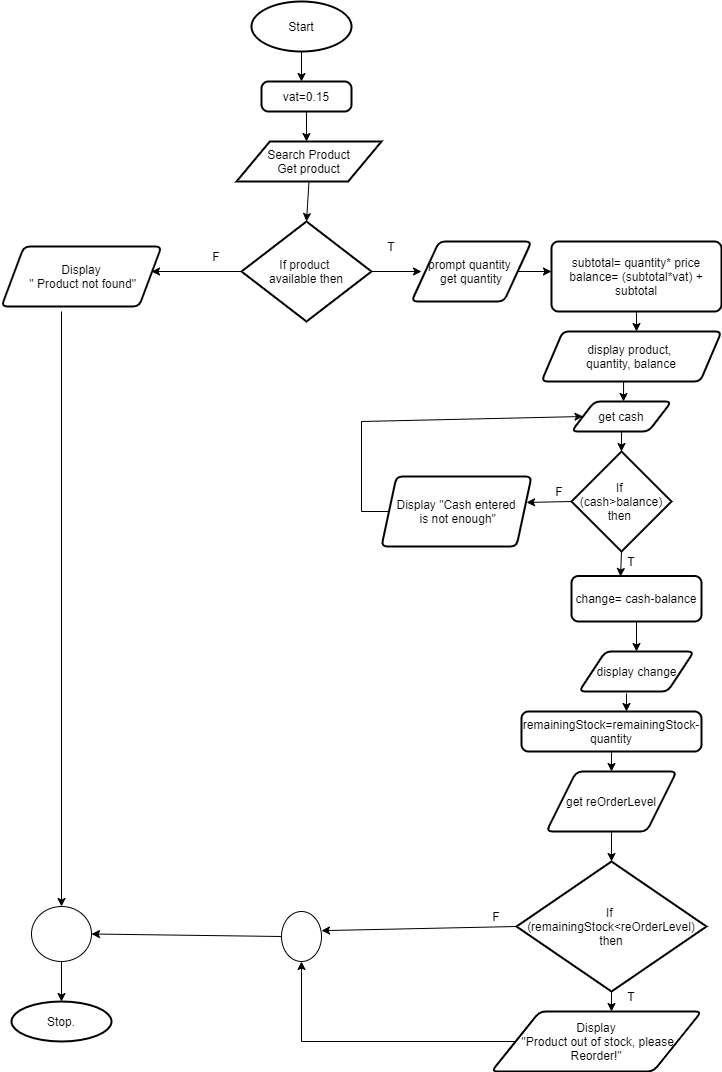

The diagram above was exported from draw.io. Its source (the exported page's mxGraphModel, read from the mxfile embedded in the PNG):
<mxGraphModel dx="868" dy="393" grid="1" gridSize="10" guides="1" tooltips="1" connect="1" arrows="1" fold="1" page="1" pageScale="1" pageWidth="827" pageHeight="1169" math="0" shadow="0">
  <root>
    <mxCell id="9wUODIyVG9er_FogKNhP-0" />
    <mxCell id="9wUODIyVG9er_FogKNhP-1" parent="9wUODIyVG9er_FogKNhP-0" />
    <mxCell id="9wUODIyVG9er_FogKNhP-2" value="Start" style="strokeWidth=2;html=1;shape=mxgraph.flowchart.start_2;whiteSpace=wrap;" parent="9wUODIyVG9er_FogKNhP-1" vertex="1">
      <mxGeometry x="350" y="10" width="100" height="50" as="geometry" />
    </mxCell>
    <mxCell id="9wUODIyVG9er_FogKNhP-3" value="" style="endArrow=classic;html=1;exitX=0.5;exitY=1;exitDx=0;exitDy=0;exitPerimeter=0;" parent="9wUODIyVG9er_FogKNhP-1" source="9wUODIyVG9er_FogKNhP-2" edge="1">
      <mxGeometry width="50" height="50" relative="1" as="geometry">
        <mxPoint x="390" y="170" as="sourcePoint" />
        <mxPoint x="400" y="90" as="targetPoint" />
      </mxGeometry>
    </mxCell>
    <mxCell id="9wUODIyVG9er_FogKNhP-4" value="vat=0.15" style="rounded=1;whiteSpace=wrap;html=1;absoluteArcSize=1;arcSize=14;strokeWidth=2;" parent="9wUODIyVG9er_FogKNhP-1" vertex="1">
      <mxGeometry x="360" y="90" width="90" height="30" as="geometry" />
    </mxCell>
    <mxCell id="9wUODIyVG9er_FogKNhP-5" value="" style="endArrow=classic;html=1;exitX=0.5;exitY=1;exitDx=0;exitDy=0;" parent="9wUODIyVG9er_FogKNhP-1" source="9wUODIyVG9er_FogKNhP-4" edge="1">
      <mxGeometry width="50" height="50" relative="1" as="geometry">
        <mxPoint x="390" y="170" as="sourcePoint" />
        <mxPoint x="405" y="150" as="targetPoint" />
      </mxGeometry>
    </mxCell>
    <mxCell id="9wUODIyVG9er_FogKNhP-6" value="Search Product&lt;br&gt;Get product" style="shape=parallelogram;html=1;strokeWidth=2;perimeter=parallelogramPerimeter;whiteSpace=wrap;rounded=1;arcSize=0;size=0.23;" parent="9wUODIyVG9er_FogKNhP-1" vertex="1">
      <mxGeometry x="335" y="150" width="145" height="40" as="geometry" />
    </mxCell>
    <mxCell id="9wUODIyVG9er_FogKNhP-8" value="" style="endArrow=classic;html=1;exitX=0.5;exitY=1;exitDx=0;exitDy=0;entryX=0.5;entryY=0;entryDx=0;entryDy=0;entryPerimeter=0;" parent="9wUODIyVG9er_FogKNhP-1" source="9wUODIyVG9er_FogKNhP-6" target="9wUODIyVG9er_FogKNhP-9" edge="1">
      <mxGeometry width="50" height="50" relative="1" as="geometry">
        <mxPoint x="470" y="170" as="sourcePoint" />
        <mxPoint x="520" y="169.5" as="targetPoint" />
      </mxGeometry>
    </mxCell>
    <mxCell id="9wUODIyVG9er_FogKNhP-12" style="edgeStyle=orthogonalEdgeStyle;rounded=0;orthogonalLoop=1;jettySize=auto;html=1;exitX=1;exitY=0.5;exitDx=0;exitDy=0;exitPerimeter=0;" parent="9wUODIyVG9er_FogKNhP-1" source="9wUODIyVG9er_FogKNhP-9" edge="1">
      <mxGeometry relative="1" as="geometry">
        <mxPoint x="520" y="280" as="targetPoint" />
      </mxGeometry>
    </mxCell>
    <mxCell id="9wUODIyVG9er_FogKNhP-9" value="If product &lt;br&gt;available then" style="strokeWidth=2;html=1;shape=mxgraph.flowchart.decision;whiteSpace=wrap;" parent="9wUODIyVG9er_FogKNhP-1" vertex="1">
      <mxGeometry x="340" y="230" width="130" height="100" as="geometry" />
    </mxCell>
    <mxCell id="9wUODIyVG9er_FogKNhP-13" value="prompt quantity&amp;nbsp;&lt;br&gt;get quantity" style="shape=parallelogram;html=1;strokeWidth=2;perimeter=parallelogramPerimeter;whiteSpace=wrap;rounded=1;arcSize=12;size=0.23;" parent="9wUODIyVG9er_FogKNhP-1" vertex="1">
      <mxGeometry x="510" y="250" width="120" height="60" as="geometry" />
    </mxCell>
    <mxCell id="9wUODIyVG9er_FogKNhP-14" value="" style="endArrow=classic;html=1;exitX=1;exitY=0.5;exitDx=0;exitDy=0;" parent="9wUODIyVG9er_FogKNhP-1" source="9wUODIyVG9er_FogKNhP-13" edge="1">
      <mxGeometry width="50" height="50" relative="1" as="geometry">
        <mxPoint x="390" y="150" as="sourcePoint" />
        <mxPoint x="650" y="280" as="targetPoint" />
      </mxGeometry>
    </mxCell>
    <mxCell id="9wUODIyVG9er_FogKNhP-15" value="subtotal= quantity* price&lt;br&gt;balance= (subtotal*vat) + subtotal" style="rounded=1;whiteSpace=wrap;html=1;absoluteArcSize=1;arcSize=14;strokeWidth=2;" parent="9wUODIyVG9er_FogKNhP-1" vertex="1">
      <mxGeometry x="650" y="250" width="170" height="70" as="geometry" />
    </mxCell>
    <mxCell id="9wUODIyVG9er_FogKNhP-16" value="" style="endArrow=classic;html=1;exitX=0.5;exitY=1;exitDx=0;exitDy=0;" parent="9wUODIyVG9er_FogKNhP-1" source="9wUODIyVG9er_FogKNhP-15" edge="1">
      <mxGeometry width="50" height="50" relative="1" as="geometry">
        <mxPoint x="390" y="330" as="sourcePoint" />
        <mxPoint x="735" y="340" as="targetPoint" />
      </mxGeometry>
    </mxCell>
    <mxCell id="9wUODIyVG9er_FogKNhP-17" value="display product, &lt;br&gt;quantity, balance" style="shape=parallelogram;html=1;strokeWidth=2;perimeter=parallelogramPerimeter;whiteSpace=wrap;rounded=1;arcSize=12;size=0.11842105263157894;" parent="9wUODIyVG9er_FogKNhP-1" vertex="1">
      <mxGeometry x="640" y="340" width="180" height="50" as="geometry" />
    </mxCell>
    <mxCell id="9wUODIyVG9er_FogKNhP-18" value="" style="endArrow=classic;html=1;exitX=0.456;exitY=1;exitDx=0;exitDy=0;exitPerimeter=0;" parent="9wUODIyVG9er_FogKNhP-1" source="9wUODIyVG9er_FogKNhP-17" edge="1">
      <mxGeometry width="50" height="50" relative="1" as="geometry">
        <mxPoint x="390" y="320" as="sourcePoint" />
        <mxPoint x="722" y="410" as="targetPoint" />
      </mxGeometry>
    </mxCell>
    <mxCell id="9wUODIyVG9er_FogKNhP-19" value="get cash" style="shape=parallelogram;html=1;strokeWidth=2;perimeter=parallelogramPerimeter;whiteSpace=wrap;rounded=1;arcSize=12;size=0.23;" parent="9wUODIyVG9er_FogKNhP-1" vertex="1">
      <mxGeometry x="670" y="410" width="100" height="30" as="geometry" />
    </mxCell>
    <mxCell id="9wUODIyVG9er_FogKNhP-20" value="" style="endArrow=classic;html=1;exitX=0.5;exitY=1;exitDx=0;exitDy=0;" parent="9wUODIyVG9er_FogKNhP-1" source="9wUODIyVG9er_FogKNhP-19" edge="1">
      <mxGeometry width="50" height="50" relative="1" as="geometry">
        <mxPoint x="390" y="320" as="sourcePoint" />
        <mxPoint x="720" y="460" as="targetPoint" />
      </mxGeometry>
    </mxCell>
    <mxCell id="9wUODIyVG9er_FogKNhP-21" value="If &lt;br&gt;(cash&amp;gt;balance) then&amp;nbsp;" style="strokeWidth=2;html=1;shape=mxgraph.flowchart.decision;whiteSpace=wrap;" parent="9wUODIyVG9er_FogKNhP-1" vertex="1">
      <mxGeometry x="670" y="460" width="100" height="100" as="geometry" />
    </mxCell>
    <mxCell id="9wUODIyVG9er_FogKNhP-22" value="" style="endArrow=classic;html=1;exitX=0.5;exitY=1;exitDx=0;exitDy=0;exitPerimeter=0;entryX=0.377;entryY=0.011;entryDx=0;entryDy=0;entryPerimeter=0;" parent="9wUODIyVG9er_FogKNhP-1" source="9wUODIyVG9er_FogKNhP-21" target="9wUODIyVG9er_FogKNhP-23" edge="1">
      <mxGeometry width="50" height="50" relative="1" as="geometry">
        <mxPoint x="390" y="400" as="sourcePoint" />
        <mxPoint x="720" y="580" as="targetPoint" />
      </mxGeometry>
    </mxCell>
    <mxCell id="9wUODIyVG9er_FogKNhP-23" value="change= cash-balance" style="rounded=1;whiteSpace=wrap;html=1;absoluteArcSize=1;arcSize=14;strokeWidth=2;" parent="9wUODIyVG9er_FogKNhP-1" vertex="1">
      <mxGeometry x="670" y="584.5" width="130" height="45.5" as="geometry" />
    </mxCell>
    <mxCell id="9wUODIyVG9er_FogKNhP-24" value="" style="endArrow=classic;html=1;exitX=0.5;exitY=1;exitDx=0;exitDy=0;" parent="9wUODIyVG9er_FogKNhP-1" source="9wUODIyVG9er_FogKNhP-23" edge="1">
      <mxGeometry width="50" height="50" relative="1" as="geometry">
        <mxPoint x="390" y="540" as="sourcePoint" />
        <mxPoint x="735" y="660" as="targetPoint" />
      </mxGeometry>
    </mxCell>
    <mxCell id="9wUODIyVG9er_FogKNhP-25" value="display change" style="shape=parallelogram;html=1;strokeWidth=2;perimeter=parallelogramPerimeter;whiteSpace=wrap;rounded=1;arcSize=12;size=0.23;" parent="9wUODIyVG9er_FogKNhP-1" vertex="1">
      <mxGeometry x="677.5" y="660" width="115" height="40" as="geometry" />
    </mxCell>
    <mxCell id="9wUODIyVG9er_FogKNhP-26" value="" style="endArrow=classic;html=1;exitX=0;exitY=0.5;exitDx=0;exitDy=0;exitPerimeter=0;entryX=0.967;entryY=0.371;entryDx=0;entryDy=0;entryPerimeter=0;" parent="9wUODIyVG9er_FogKNhP-1" source="9wUODIyVG9er_FogKNhP-21" target="9wUODIyVG9er_FogKNhP-27" edge="1">
      <mxGeometry width="50" height="50" relative="1" as="geometry">
        <mxPoint x="390" y="510" as="sourcePoint" />
        <mxPoint x="630" y="510" as="targetPoint" />
      </mxGeometry>
    </mxCell>
    <mxCell id="9wUODIyVG9er_FogKNhP-27" value="Display &quot;Cash entered&lt;br&gt;&amp;nbsp;is not enough&quot;" style="shape=parallelogram;html=1;strokeWidth=2;perimeter=parallelogramPerimeter;whiteSpace=wrap;rounded=1;arcSize=12;size=0.1;" parent="9wUODIyVG9er_FogKNhP-1" vertex="1">
      <mxGeometry x="480" y="485" width="150" height="70" as="geometry" />
    </mxCell>
    <mxCell id="9wUODIyVG9er_FogKNhP-28" value="" style="endArrow=none;html=1;entryX=0;entryY=0.5;entryDx=0;entryDy=0;" parent="9wUODIyVG9er_FogKNhP-1" target="9wUODIyVG9er_FogKNhP-27" edge="1">
      <mxGeometry width="50" height="50" relative="1" as="geometry">
        <mxPoint x="460" y="520" as="sourcePoint" />
        <mxPoint x="440" y="450" as="targetPoint" />
      </mxGeometry>
    </mxCell>
    <mxCell id="9wUODIyVG9er_FogKNhP-29" value="" style="endArrow=none;html=1;" parent="9wUODIyVG9er_FogKNhP-1" edge="1">
      <mxGeometry width="50" height="50" relative="1" as="geometry">
        <mxPoint x="460" y="520" as="sourcePoint" />
        <mxPoint x="460" y="430" as="targetPoint" />
      </mxGeometry>
    </mxCell>
    <mxCell id="9wUODIyVG9er_FogKNhP-30" value="" style="endArrow=classic;html=1;entryX=0;entryY=0.5;entryDx=0;entryDy=0;" parent="9wUODIyVG9er_FogKNhP-1" target="9wUODIyVG9er_FogKNhP-19" edge="1">
      <mxGeometry width="50" height="50" relative="1" as="geometry">
        <mxPoint x="460" y="430" as="sourcePoint" />
        <mxPoint x="440" y="450" as="targetPoint" />
      </mxGeometry>
    </mxCell>
    <mxCell id="9wUODIyVG9er_FogKNhP-31" value="" style="endArrow=classic;html=1;exitX=0.413;exitY=1.05;exitDx=0;exitDy=0;exitPerimeter=0;" parent="9wUODIyVG9er_FogKNhP-1" source="9wUODIyVG9er_FogKNhP-25" edge="1">
      <mxGeometry width="50" height="50" relative="1" as="geometry">
        <mxPoint x="450" y="640" as="sourcePoint" />
        <mxPoint x="725" y="720" as="targetPoint" />
      </mxGeometry>
    </mxCell>
    <mxCell id="9wUODIyVG9er_FogKNhP-32" value="remainingStock=remainingStock-quantity" style="rounded=1;whiteSpace=wrap;html=1;absoluteArcSize=1;arcSize=14;strokeWidth=2;" parent="9wUODIyVG9er_FogKNhP-1" vertex="1">
      <mxGeometry x="620" y="720" width="180" height="40" as="geometry" />
    </mxCell>
    <mxCell id="9wUODIyVG9er_FogKNhP-33" value="" style="endArrow=classic;html=1;exitX=0.5;exitY=1;exitDx=0;exitDy=0;" parent="9wUODIyVG9er_FogKNhP-1" source="9wUODIyVG9er_FogKNhP-32" edge="1">
      <mxGeometry width="50" height="50" relative="1" as="geometry">
        <mxPoint x="450" y="640" as="sourcePoint" />
        <mxPoint x="710" y="780" as="targetPoint" />
      </mxGeometry>
    </mxCell>
    <mxCell id="9wUODIyVG9er_FogKNhP-35" value="get reOrderLevel" style="shape=parallelogram;html=1;strokeWidth=2;perimeter=parallelogramPerimeter;whiteSpace=wrap;rounded=1;arcSize=12;size=0.23;" parent="9wUODIyVG9er_FogKNhP-1" vertex="1">
      <mxGeometry x="645" y="780" width="130" height="60" as="geometry" />
    </mxCell>
    <mxCell id="9wUODIyVG9er_FogKNhP-37" value="" style="endArrow=classic;html=1;exitX=0.5;exitY=1;exitDx=0;exitDy=0;" parent="9wUODIyVG9er_FogKNhP-1" source="9wUODIyVG9er_FogKNhP-35" edge="1">
      <mxGeometry width="50" height="50" relative="1" as="geometry">
        <mxPoint x="450" y="850" as="sourcePoint" />
        <mxPoint x="710" y="870" as="targetPoint" />
      </mxGeometry>
    </mxCell>
    <mxCell id="9wUODIyVG9er_FogKNhP-38" value="If &lt;br&gt;(remainingStock&amp;lt;reOrderLevel) then" style="strokeWidth=2;html=1;shape=mxgraph.flowchart.decision;whiteSpace=wrap;" parent="9wUODIyVG9er_FogKNhP-1" vertex="1">
      <mxGeometry x="615" y="870" width="190" height="130" as="geometry" />
    </mxCell>
    <mxCell id="9wUODIyVG9er_FogKNhP-39" value="" style="endArrow=classic;html=1;exitX=0.5;exitY=1;exitDx=0;exitDy=0;exitPerimeter=0;" parent="9wUODIyVG9er_FogKNhP-1" source="9wUODIyVG9er_FogKNhP-38" edge="1">
      <mxGeometry width="50" height="50" relative="1" as="geometry">
        <mxPoint x="450" y="840" as="sourcePoint" />
        <mxPoint x="710" y="1020" as="targetPoint" />
      </mxGeometry>
    </mxCell>
    <mxCell id="9wUODIyVG9er_FogKNhP-40" value="Display&lt;br&gt;&amp;nbsp;&quot;Product out of stock, please Reorder!&quot;" style="shape=parallelogram;html=1;strokeWidth=2;perimeter=parallelogramPerimeter;whiteSpace=wrap;rounded=1;arcSize=12;size=0.23;" parent="9wUODIyVG9er_FogKNhP-1" vertex="1">
      <mxGeometry x="590" y="1020" width="210" height="60" as="geometry" />
    </mxCell>
    <mxCell id="9wUODIyVG9er_FogKNhP-41" value="" style="endArrow=classic;html=1;exitX=0;exitY=0.5;exitDx=0;exitDy=0;exitPerimeter=0;" parent="9wUODIyVG9er_FogKNhP-1" source="9wUODIyVG9er_FogKNhP-9" edge="1">
      <mxGeometry width="50" height="50" relative="1" as="geometry">
        <mxPoint x="380" y="410" as="sourcePoint" />
        <mxPoint x="250" y="280" as="targetPoint" />
      </mxGeometry>
    </mxCell>
    <mxCell id="9wUODIyVG9er_FogKNhP-42" value="Display&lt;br&gt;&amp;nbsp;&quot; Product not found&quot;" style="shape=parallelogram;html=1;strokeWidth=2;perimeter=parallelogramPerimeter;whiteSpace=wrap;rounded=1;arcSize=12;size=0.140625;" parent="9wUODIyVG9er_FogKNhP-1" vertex="1">
      <mxGeometry x="100" y="255" width="160" height="60" as="geometry" />
    </mxCell>
    <mxCell id="9wUODIyVG9er_FogKNhP-43" value="" style="endArrow=classic;html=1;exitX=0;exitY=0.5;exitDx=0;exitDy=0;exitPerimeter=0;entryX=1;entryY=0.383;entryDx=0;entryDy=0;entryPerimeter=0;" parent="9wUODIyVG9er_FogKNhP-1" source="9wUODIyVG9er_FogKNhP-38" target="9wUODIyVG9er_FogKNhP-46" edge="1">
      <mxGeometry width="50" height="50" relative="1" as="geometry">
        <mxPoint x="380" y="880" as="sourcePoint" />
        <mxPoint x="410" y="935" as="targetPoint" />
      </mxGeometry>
    </mxCell>
    <mxCell id="9wUODIyVG9er_FogKNhP-44" value="" style="endArrow=none;html=1;exitX=0;exitY=0.5;exitDx=0;exitDy=0;" parent="9wUODIyVG9er_FogKNhP-1" source="9wUODIyVG9er_FogKNhP-40" edge="1">
      <mxGeometry width="50" height="50" relative="1" as="geometry">
        <mxPoint x="380" y="880" as="sourcePoint" />
        <mxPoint x="400" y="1050" as="targetPoint" />
      </mxGeometry>
    </mxCell>
    <mxCell id="9wUODIyVG9er_FogKNhP-45" value="" style="endArrow=classic;html=1;" parent="9wUODIyVG9er_FogKNhP-1" edge="1">
      <mxGeometry width="50" height="50" relative="1" as="geometry">
        <mxPoint x="400" y="1050" as="sourcePoint" />
        <mxPoint x="400" y="970" as="targetPoint" />
      </mxGeometry>
    </mxCell>
    <mxCell id="9wUODIyVG9er_FogKNhP-46" value="" style="verticalLabelPosition=bottom;verticalAlign=top;html=1;shape=mxgraph.flowchart.on-page_reference;" parent="9wUODIyVG9er_FogKNhP-1" vertex="1">
      <mxGeometry x="380" y="920" width="40" height="50" as="geometry" />
    </mxCell>
    <mxCell id="9wUODIyVG9er_FogKNhP-47" value="" style="endArrow=classic;html=1;exitX=0;exitY=0.5;exitDx=0;exitDy=0;exitPerimeter=0;entryX=1;entryY=0.5;entryDx=0;entryDy=0;entryPerimeter=0;" parent="9wUODIyVG9er_FogKNhP-1" source="9wUODIyVG9er_FogKNhP-46" target="9wUODIyVG9er_FogKNhP-49" edge="1">
      <mxGeometry width="50" height="50" relative="1" as="geometry">
        <mxPoint x="380" y="880" as="sourcePoint" />
        <mxPoint x="180" y="945" as="targetPoint" />
      </mxGeometry>
    </mxCell>
    <mxCell id="9wUODIyVG9er_FogKNhP-48" value="" style="endArrow=classic;html=1;exitX=0.375;exitY=1.083;exitDx=0;exitDy=0;exitPerimeter=0;entryX=0.5;entryY=0;entryDx=0;entryDy=0;entryPerimeter=0;" parent="9wUODIyVG9er_FogKNhP-1" source="9wUODIyVG9er_FogKNhP-42" target="9wUODIyVG9er_FogKNhP-49" edge="1">
      <mxGeometry width="50" height="50" relative="1" as="geometry">
        <mxPoint x="170" y="430" as="sourcePoint" />
        <mxPoint x="160" y="910" as="targetPoint" />
      </mxGeometry>
    </mxCell>
    <mxCell id="9wUODIyVG9er_FogKNhP-49" value="" style="verticalLabelPosition=bottom;verticalAlign=top;html=1;shape=mxgraph.flowchart.on-page_reference;" parent="9wUODIyVG9er_FogKNhP-1" vertex="1">
      <mxGeometry x="130" y="915" width="60" height="55" as="geometry" />
    </mxCell>
    <mxCell id="9wUODIyVG9er_FogKNhP-50" value="" style="endArrow=classic;html=1;exitX=0.5;exitY=1;exitDx=0;exitDy=0;exitPerimeter=0;" parent="9wUODIyVG9er_FogKNhP-1" source="9wUODIyVG9er_FogKNhP-49" edge="1">
      <mxGeometry width="50" height="50" relative="1" as="geometry">
        <mxPoint x="170" y="880" as="sourcePoint" />
        <mxPoint x="160" y="1010" as="targetPoint" />
      </mxGeometry>
    </mxCell>
    <mxCell id="9wUODIyVG9er_FogKNhP-51" value="Stop." style="strokeWidth=2;html=1;shape=mxgraph.flowchart.start_1;whiteSpace=wrap;" parent="9wUODIyVG9er_FogKNhP-1" vertex="1">
      <mxGeometry x="110" y="1010" width="100" height="40" as="geometry" />
    </mxCell>
    <mxCell id="9wUODIyVG9er_FogKNhP-52" value="T" style="text;html=1;strokeColor=none;fillColor=none;align=center;verticalAlign=middle;whiteSpace=wrap;rounded=0;" parent="9wUODIyVG9er_FogKNhP-1" vertex="1">
      <mxGeometry x="470" y="240" width="40" height="30" as="geometry" />
    </mxCell>
    <mxCell id="9wUODIyVG9er_FogKNhP-53" value="T" style="text;html=1;strokeColor=none;fillColor=none;align=center;verticalAlign=middle;whiteSpace=wrap;rounded=0;" parent="9wUODIyVG9er_FogKNhP-1" vertex="1">
      <mxGeometry x="710" y="555" width="40" height="30" as="geometry" />
    </mxCell>
    <mxCell id="9wUODIyVG9er_FogKNhP-54" value="T" style="text;html=1;strokeColor=none;fillColor=none;align=center;verticalAlign=middle;whiteSpace=wrap;rounded=0;" parent="9wUODIyVG9er_FogKNhP-1" vertex="1">
      <mxGeometry x="710" y="990" width="40" height="30" as="geometry" />
    </mxCell>
    <mxCell id="9wUODIyVG9er_FogKNhP-55" value="F" style="text;html=1;strokeColor=none;fillColor=none;align=center;verticalAlign=middle;whiteSpace=wrap;rounded=0;" parent="9wUODIyVG9er_FogKNhP-1" vertex="1">
      <mxGeometry x="637.5" y="485" width="40" height="30" as="geometry" />
    </mxCell>
    <mxCell id="9wUODIyVG9er_FogKNhP-56" value="F" style="text;html=1;strokeColor=none;fillColor=none;align=center;verticalAlign=middle;whiteSpace=wrap;rounded=0;" parent="9wUODIyVG9er_FogKNhP-1" vertex="1">
      <mxGeometry x="295" y="250" width="40" height="30" as="geometry" />
    </mxCell>
    <mxCell id="9wUODIyVG9er_FogKNhP-57" value="F" style="text;html=1;strokeColor=none;fillColor=none;align=center;verticalAlign=middle;whiteSpace=wrap;rounded=0;" parent="9wUODIyVG9er_FogKNhP-1" vertex="1">
      <mxGeometry x="575" y="910" width="40" height="30" as="geometry" />
    </mxCell>
  </root>
</mxGraphModel>